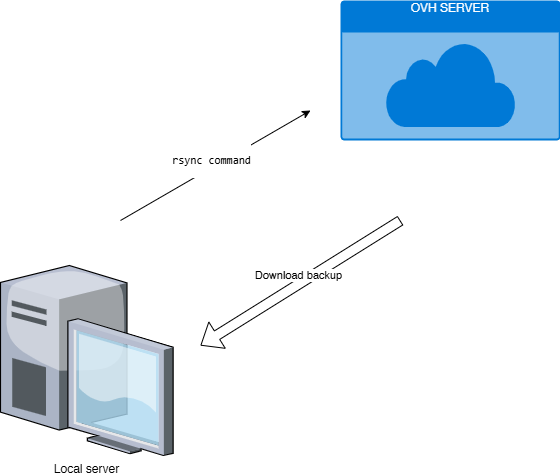

The diagram above was exported from draw.io. Its source (the exported page's mxGraphModel, read from the mxfile embedded in the PNG):
<mxGraphModel dx="1042" dy="565" grid="1" gridSize="10" guides="1" tooltips="1" connect="1" arrows="1" fold="1" page="1" pageScale="1" pageWidth="800" pageHeight="800" math="0" shadow="0">
  <root>
    <mxCell id="0" />
    <mxCell id="1" parent="0" />
    <mxCell id="2ihHg24Yq3TMMQaltNx3-1" value="OVH SERVER" style="html=1;whiteSpace=wrap;strokeColor=none;fillColor=#0079D6;labelPosition=center;verticalLabelPosition=middle;verticalAlign=top;align=center;fontSize=12;outlineConnect=0;spacingTop=-6;fontColor=#FFFFFF;sketch=0;shape=mxgraph.sitemap.cloud;" vertex="1" parent="1">
      <mxGeometry x="490" y="40" width="220" height="140" as="geometry" />
    </mxCell>
    <mxCell id="2ihHg24Yq3TMMQaltNx3-2" value="Local server" style="verticalLabelPosition=bottom;sketch=0;aspect=fixed;html=1;verticalAlign=top;strokeColor=none;align=center;outlineConnect=0;shape=mxgraph.citrix.desktop;" vertex="1" parent="1">
      <mxGeometry x="150" y="305" width="172.55" height="190" as="geometry" />
    </mxCell>
    <mxCell id="2ihHg24Yq3TMMQaltNx3-3" value="" style="endArrow=classic;html=1;rounded=0;" edge="1" parent="1">
      <mxGeometry width="50" height="50" relative="1" as="geometry">
        <mxPoint x="270" y="260" as="sourcePoint" />
        <mxPoint x="460" y="150" as="targetPoint" />
      </mxGeometry>
    </mxCell>
    <mxCell id="2ihHg24Yq3TMMQaltNx3-4" value="&lt;p data-pm-slice=&quot;1 1 [&amp;quot;ordered_list&amp;quot;,{&amp;quot;spread&amp;quot;:false,&amp;quot;startingNumber&amp;quot;:1,&amp;quot;start&amp;quot;:3823,&amp;quot;end&amp;quot;:4071},&amp;quot;regular_list_item&amp;quot;,{&amp;quot;start&amp;quot;:3823,&amp;quot;end&amp;quot;:3933}]&quot;&gt;&lt;code&gt;rsync command&lt;/code&gt;&lt;/p&gt;" style="edgeLabel;html=1;align=center;verticalAlign=middle;resizable=0;points=[];" vertex="1" connectable="0" parent="2ihHg24Yq3TMMQaltNx3-3">
      <mxGeometry x="0.4191" y="-2" relative="1" as="geometry">
        <mxPoint x="-46" y="16" as="offset" />
      </mxGeometry>
    </mxCell>
    <mxCell id="2ihHg24Yq3TMMQaltNx3-5" value="" style="shape=flexArrow;endArrow=classic;html=1;rounded=0;" edge="1" parent="1">
      <mxGeometry width="50" height="50" relative="1" as="geometry">
        <mxPoint x="550" y="260" as="sourcePoint" />
        <mxPoint x="350" y="385" as="targetPoint" />
      </mxGeometry>
    </mxCell>
    <mxCell id="2ihHg24Yq3TMMQaltNx3-6" value="Download backup" style="edgeLabel;html=1;align=center;verticalAlign=middle;resizable=0;points=[];" vertex="1" connectable="0" parent="2ihHg24Yq3TMMQaltNx3-5">
      <mxGeometry x="-0.0193" y="-7" relative="1" as="geometry">
        <mxPoint y="-1" as="offset" />
      </mxGeometry>
    </mxCell>
  </root>
</mxGraphModel>